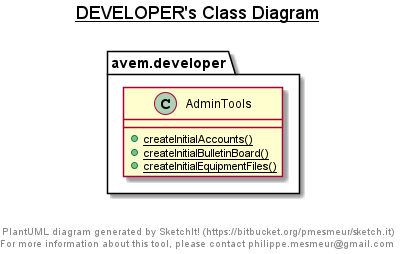

The diagram above was rendered by PlantUML. Its source (embedded in the PNG):
@startuml

title __DEVELOPER's Class Diagram__\n

  namespace avem.developer {
    class avem.developer.AdminTools {
        {static} + createInitialAccounts()
        {static} + createInitialBulletinBoard()
        {static} + createInitialEquipmentFiles()
    }
  }
  



right footer


PlantUML diagram generated by SketchIt! (https://bitbucket.org/pmesmeur/sketch.it)
For more information about this tool, please contact philippe.mesmeur@gmail.com
endfooter

@enduml